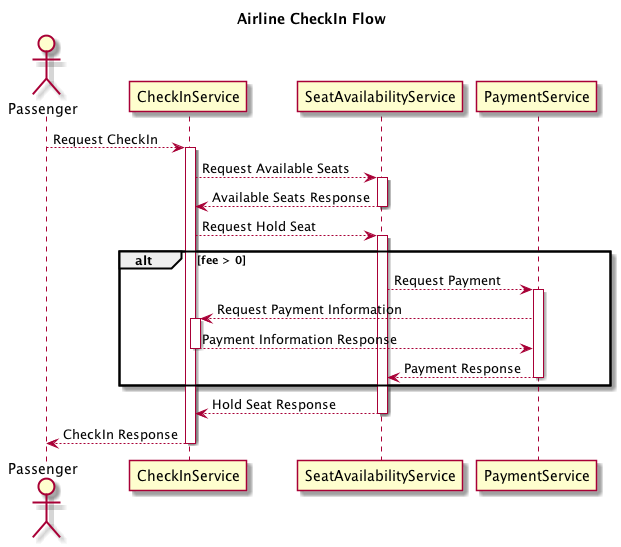

The diagram above was rendered by PlantUML. Its source (embedded in the PNG):
@startuml


title Airline CheckIn Flow

actor Passenger

Passenger --> CheckInService: Request CheckIn
activate CheckInService

    CheckInService --> SeatAvailabilityService: Request Available Seats
    activate SeatAvailabilityService
    CheckInService <-- SeatAvailabilityService: Available Seats Response
    deactivate SeatAvailabilityService

    CheckInService --> SeatAvailabilityService: Request Hold Seat
    activate SeatAvailabilityService

        alt fee > 0

        SeatAvailabilityService --> PaymentService: Request Payment
        activate PaymentService

        PaymentService --> CheckInService: Request Payment Information
        activate CheckInService

    CheckInService --> PaymentService: Payment Information Response
    deactivate CheckInService

        PaymentService --> SeatAvailabilityService: Payment Response
        deactivate PaymentService

        end

        CheckInService <-- SeatAvailabilityService: Hold Seat Response
        deactivate SeatAvailabilityService

CheckInService --> Passenger: CheckIn Response
deactivate CheckInService
@enduml